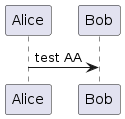

The diagram above was rendered by PlantUML. Its source (embedded in the PNG):
@startuml
participant Alice as A
participant Bob as B

A-> B: test AA
@enduml